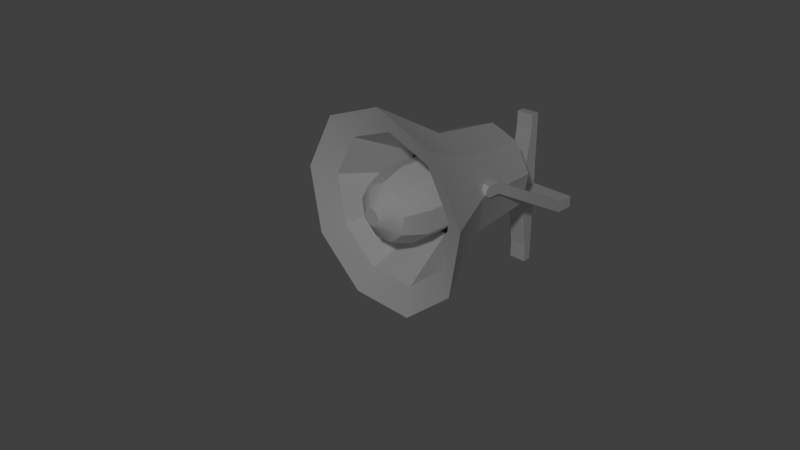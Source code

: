 # Source: lautsprecher1.blend  (saved by Blender 2.70.0; exported with 4.5.12 LTS)
import bpy
from mathutils import Matrix  # noqa: F401  (used for matrix-valued properties, if any)

bpy.ops.wm.read_factory_settings(use_empty=True)
scene = bpy.context.scene
scene.name = 'Scene'

# ---- collections
col_collection_1 = bpy.data.collections.new('Collection 1'); scene.collection.children.link(col_collection_1)

# ---- world
world_world = bpy.data.worlds.new('World'); scene.world = world_world
world_world.color = (0.05088, 0.05088, 0.05088)
world_world.use_sun_shadow = False
world_world.sun_shadow_jitter_overblur = 0.0
world_world.cycles.sampling_method = 'MANUAL'
world_world.cycles.sample_map_resolution = 256
world_world.light_settings.ao_factor = 0.1193

# ---- cameras
cam_camera = bpy.data.cameras.new('Camera')
cam_camera.clip_end = 100.0
cam_camera.lens = 35.0
cam_camera.sensor_width = 32.0
cam_camera.sensor_height = 18.0
cam_camera.ortho_scale = 7.314
cam_camera.dof.focus_distance = 0.0
cam_camera.dof.aperture_fstop = 128.0

# ---- lights
light_lamp = bpy.data.lights.new('Lamp', 'POINT')
light_lamp.transmission_factor = 0.0
light_lamp.cutoff_distance = 30.0
light_lamp.energy = 100.0
light_lamp.shadow_buffer_clip_start = 1.001
light_lamp.shadow_soft_size = 0.1
light_lamp.shadow_maximum_resolution = 0.006
light_lamp.use_absolute_resolution = True
light_lamp.cycles.use_multiple_importance_sampling = False

# ---- meshes
me_cube_001 = bpy.data.meshes.new('Cube.001')
me_cube_001.from_pydata([(0.0, -0.01719, -0.01719), (0.0, 0.03688, -0.01719), (0.1667, 0.03688, -0.01719), (0.1667, -0.01719, -0.01719), (0.0, -0.01719, 0.01719), (0.0, 0.03688, 0.01719), (0.1667, 0.03688, 0.01719), (0.1667, -0.01719, 0.01719), (0.1292, 0.03688, 0.01719), (0.1292, 0.03688, -0.01719), (0.1292, -0.01719, 0.01719), (0.1292, -0.01719, -0.01719), (0.1667, -0.2944, 0.1312), (0.1667, -0.2944, 0.1656), (0.1292, -0.2944, 0.1656), (0.1292, -0.2944, 0.1312), (0.1667, -0.3336, 0.1312), (0.1667, -0.3336, 0.1656), (0.1292, -0.3336, 0.1656), (0.1292, -0.3336, 0.1312), (0.1667, -0.3455, 0.1423), (0.1667, -0.3455, 0.1545), (0.1292, -0.3455, 0.1545), (0.1292, -0.3455, 0.1423), (0.02765, 0.03688, -0.01719), (0.02765, -0.01719, 0.01719), (0.02765, 0.03688, 0.01719), (0.02765, -0.01719, -0.01719), (0.0, 0.009686, 0.2445), (0.0, 0.03688, 0.2445), (0.02765, 0.009686, 0.2445), (0.02765, 0.03688, 0.2445), (0.0, 0.009686, -0.2476), (0.0, 0.03688, -0.2476), (0.02765, 0.03688, -0.2476), (0.02765, 0.009686, -0.2476), (0.02765, 0.009686, 0.1999), (0.02765, 0.03688, 0.1999), (0.0, 0.03688, 0.1999), (0.0, 0.009686, 0.1999), (0.02765, 0.03688, -0.1904), (0.02765, 0.009686, -0.1904), (0.0, 0.009686, -0.1904), (0.0, 0.03688, -0.1904)], [], [(8, 6, 2, 9), (6, 7, 3, 2), (25, 4, 0, 27), (11, 9, 2, 3), (36, 37, 31, 30), (26, 8, 9, 24), (10, 11, 15, 14), (27, 24, 9, 11), (7, 6, 8, 10), (14, 15, 19, 18), (7, 10, 14, 13), (11, 3, 12, 15), (3, 7, 13, 12), (18, 19, 23, 22), (13, 14, 18, 17), (15, 12, 16, 19), (12, 13, 17, 16), (21, 22, 23, 20), (17, 18, 22, 21), (19, 16, 20, 23), (16, 17, 21, 20), (10, 25, 27, 11), (10, 8, 26, 25), (5, 26, 24, 1), (40, 41, 35, 34), (30, 31, 29, 28), (37, 38, 29, 31), (39, 36, 30, 28), (32, 33, 34, 35), (41, 42, 32, 35), (43, 40, 34, 33), (25, 26, 37, 36), (26, 5, 38, 37), (4, 25, 36, 39), (24, 27, 41, 40), (27, 0, 42, 41), (1, 24, 40, 43)])
me_cube_001.use_remesh_preserve_volume = False
me_cube_001.use_remesh_preserve_attributes = False
me_cube_001.use_mirror_vertex_groups = False
me_cube_001.update()
me_cylinder = bpy.data.meshes.new('Cylinder')
me_cylinder.from_pydata([(-2.077e-09, 0.08118, 0.1047), (-6.462e-10, -0.08118, 0.1237), (0.06729, 0.08118, 0.08019), (0.07951, -0.08118, 0.09476), (0.1031, 0.08118, 0.01818), (0.1218, -0.08118, 0.02148), (0.09066, 0.08118, -0.05234), (0.1071, -0.08118, -0.06185), (0.0358, 0.08118, -0.09837), (0.04231, -0.08118, -0.1162), (-0.0358, 0.08118, -0.09837), (-0.04231, -0.08118, -0.1162), (-0.09066, 0.08118, -0.05234), (-0.1071, -0.08118, -0.06185), (-0.1031, 0.08118, 0.01818), (-0.1218, -0.08118, 0.02148), (-0.06729, 0.08118, 0.08019), (-0.07951, -0.08118, 0.09476), (2.33e-09, -0.2518, 0.2184), (0.1404, -0.2518, 0.1673), (0.2151, -0.2518, 0.03793), (0.1892, -0.2518, -0.1092), (0.0747, -0.2518, -0.2052), (-0.0747, -0.2518, -0.2052), (-0.1892, -0.2518, -0.1092), (-0.2151, -0.2518, 0.03793), (-0.1404, -0.2518, 0.1673), (-2.992e-09, 0.08118, 0.08164), (0.05248, 0.08118, 0.06254), (0.0804, 0.08118, 0.01418), (0.0707, 0.08118, -0.04082), (0.02792, 0.08118, -0.07672), (-0.02792, 0.08118, -0.07672), (-0.0707, 0.08118, -0.04082), (-0.0804, 0.08118, 0.01418), (-0.05248, 0.08118, 0.06254), (-5.258e-09, -0.2677, 0.01985), (0.01276, -0.2677, 0.0152), (0.01955, -0.2677, 0.003447), (0.01719, -0.2677, -0.009924), (0.006788, -0.2677, -0.01865), (-0.006788, -0.2677, -0.01865), (-0.01719, -0.2677, -0.009924), (-0.01955, -0.2677, 0.003447), (-0.01276, -0.2677, 0.0152), (-1.369e-11, 0.1519, 0.1411), (1.914e-09, -0.06688, 0.1667), (0.09068, 0.1519, 0.1081), (0.1072, -0.06688, 0.1277), (0.1389, 0.1519, 0.0245), (0.1642, -0.06688, 0.02895), (0.1222, 0.1519, -0.07054), (0.1444, -0.06688, -0.08335), (0.04825, 0.1519, -0.1326), (0.05702, -0.06688, -0.1566), (-0.04825, 0.1519, -0.1326), (-0.05702, -0.06688, -0.1566), (-0.1222, 0.1519, -0.07054), (-0.1444, -0.06688, -0.08335), (-0.1389, 0.1519, 0.0245), (-0.1642, -0.06688, 0.02895), (-0.09068, 0.1519, 0.1081), (-0.1072, -0.06688, 0.1277), (5.924e-09, -0.2896, 0.2944), (0.1892, -0.2896, 0.2255), (0.2899, -0.2896, 0.05111), (0.2549, -0.2896, -0.1472), (0.1007, -0.2896, -0.2766), (-0.1007, -0.2896, -0.2766), (-0.2549, -0.2896, -0.1472), (-0.2899, -0.2896, 0.05111), (-0.1892, -0.2896, 0.2255), (-1.248e-09, 0.1519, 0.11), (0.07072, 0.1519, 0.08429), (0.1084, 0.1519, 0.01911), (0.09529, 0.1519, -0.05501), (0.03763, 0.1519, -0.1034), (-0.03763, 0.1519, -0.1034), (-0.09529, 0.1519, -0.05501), (-0.1084, 0.1519, 0.01911), (-0.07072, 0.1519, 0.08429), (-8.027e-09, -0.2072, 0.11), (0.07072, -0.2072, 0.08429), (0.1084, -0.2072, 0.01911), (0.09529, -0.2072, -0.05501), (0.03763, -0.2072, -0.1034), (-0.03763, -0.2072, -0.1034), (-0.09529, -0.2072, -0.05501), (-0.1084, -0.2072, 0.01911), (-0.07072, -0.2072, 0.08429), (-2.779e-09, -0.2783, 0.08334), (0.05357, -0.2783, 0.06384), (0.08207, -0.2783, 0.01447), (0.07218, -0.2783, -0.04167), (0.0285, -0.2783, -0.07831), (-0.0285, -0.2783, -0.07831), (-0.07218, -0.2783, -0.04167), (-0.08207, -0.2783, 0.01447), (-0.05357, -0.2783, 0.06384), (-4.301e-09, -0.3182, 0.02675), (0.01719, -0.3182, 0.02049), (0.02634, -0.3182, 0.004645), (0.02316, -0.3182, -0.01337), (0.009149, -0.3182, -0.02514), (-0.009149, -0.3182, -0.02514), (-0.02316, -0.3182, -0.01337), (-0.02634, -0.3182, 0.004645), (-0.01719, -0.3182, 0.02049)], [], [(1, 18, 26, 17), (16, 35, 27, 0), (17, 26, 25, 15), (15, 25, 24, 13), (13, 24, 23, 11), (11, 23, 22, 9), (9, 22, 21, 7), (7, 21, 20, 5), (5, 20, 19, 3), (3, 19, 18, 1), (97, 98, 89, 88), (14, 34, 35, 16), (12, 33, 34, 14), (10, 32, 33, 12), (8, 31, 32, 10), (6, 30, 31, 8), (4, 29, 30, 6), (2, 28, 29, 4), (0, 27, 28, 2), (97, 88, 87, 96), (96, 87, 86, 95), (95, 86, 85, 94), (94, 85, 84, 93), (98, 90, 81, 89), (90, 91, 82, 81), (91, 92, 83, 82), (93, 84, 83, 92), (36, 44, 43, 42, 41, 40, 39, 38, 37), (33, 32, 29, 28), (27, 34, 33, 28), (29, 32, 31, 30), (34, 27, 35), (45, 46, 48, 47), (47, 48, 50, 49), (49, 50, 52, 51), (51, 52, 54, 53), (53, 54, 56, 55), (55, 56, 58, 57), (57, 58, 60, 59), (46, 62, 71, 63), (61, 62, 46, 45), (59, 60, 62, 61), (61, 45, 72, 80), (62, 60, 70, 71), (60, 58, 69, 70), (58, 56, 68, 69), (56, 54, 67, 68), (54, 52, 66, 67), (52, 50, 65, 66), (50, 48, 64, 65), (48, 46, 63, 64), (80, 89, 81, 72), (59, 61, 80, 79), (57, 59, 79, 78), (55, 57, 78, 77), (53, 55, 77, 76), (51, 53, 76, 75), (49, 51, 75, 74), (47, 49, 74, 73), (45, 47, 73, 72), (79, 88, 89, 80), (78, 87, 88, 79), (77, 86, 87, 78), (76, 85, 86, 77), (75, 84, 85, 76), (74, 83, 84, 75), (73, 82, 83, 74), (72, 81, 82, 73), (98, 107, 99, 90), (99, 107, 106, 105, 104, 103, 102, 101, 100), (97, 106, 107, 98), (96, 105, 106, 97), (95, 104, 105, 96), (94, 103, 104, 95), (93, 102, 103, 94), (92, 101, 102, 93), (91, 100, 101, 92), (90, 99, 100, 91), (78, 73, 74, 77), (72, 73, 78, 79), (74, 75, 76, 77), (79, 80, 72), (26, 18, 63, 71), (25, 26, 71, 70), (24, 25, 70, 69), (23, 24, 69, 68), (22, 23, 68, 67), (21, 22, 67, 66), (20, 21, 66, 65), (19, 20, 65, 64), (18, 19, 64, 63)])
me_cylinder.polygons.foreach_set('use_smooth', [1, 1, 1, 1, 1, 1, 1, 1, 1, 1, 1, 1, 1, 1, 1, 1, 1, 1, 1, 1, 1, 1, 1, 1, 1, 1, 1, 1, 1, 0, 0, 0, 1, 1, 1, 1, 1, 1, 1, 1, 1, 1, 1, 1, 1, 1, 1, 1, 1, 1, 1, 1, 1, 1, 1, 1, 1, 1, 1, 1, 1, 1, 1, 1, 1, 1, 1, 1, 1, 1, 1, 1, 1, 1, 1, 1, 1, 1, 1, 0, 0, 0, 1, 1, 1, 1, 1, 1, 1, 1, 1])
me_cylinder.use_remesh_preserve_volume = False
me_cylinder.use_remesh_preserve_attributes = False
me_cylinder.use_mirror_vertex_groups = False
me_cylinder.update()

# ---- objects
ob_cube = bpy.data.objects.new('Cube', me_cube_001)
ob_cylinder = bpy.data.objects.new('Cylinder', me_cylinder)
ob_lamp = bpy.data.objects.new('Lamp', light_lamp)
ob_camera = bpy.data.objects.new('Camera', cam_camera)

# ---- transforms, parenting, visibility, modifiers, constraints
ob_cube.location = (1.037, -0.7703, 4.86)
ob_cube.lineart.crease_threshold = 0.0
_m = ob_cube.modifiers.new('Mirror', 'MIRROR')
_m.use_clip = True
ob_cylinder.location = (1.037, -1.057, 4.969)
ob_cylinder.lineart.crease_threshold = 0.0
_m = ob_cylinder.modifiers.new('EdgeSplit', 'EDGE_SPLIT')
ob_lamp.location = (2.868, -3.524, 6.889)
ob_lamp.rotation_euler = (0.6503, 0.05522, 1.866)
ob_lamp.scale = (0.4493, 0.4493, 0.4493)
ob_lamp.lock_rotations_4d = False
ob_lamp.empty_display_type = 'ARROWS'
ob_lamp.color = (0.0, 0.0, 0.0, 0.0)
ob_lamp.lineart.crease_threshold = 0.0
ob_camera.location = (2.589, -2.721, 5.967)
ob_camera.rotation_euler = (1.109, 0.01082, 0.8149)
ob_camera.scale = (0.4493, 0.4493, 0.4493)
ob_camera.lock_rotations_4d = False
ob_camera.empty_display_type = 'ARROWS'
ob_camera.color = (0.0, 0.0, 0.0, 0.0)
ob_camera.display_type = 'WIRE'
ob_camera.lineart.crease_threshold = 0.0

# ---- collection membership
col_collection_1.objects.link(ob_cube)
col_collection_1.objects.link(ob_cylinder)
col_collection_1.objects.link(ob_lamp)
col_collection_1.objects.link(ob_camera)

# ---- scene / render settings (as saved in the file)
scene.camera = ob_camera
scene.frame_start = 1; scene.frame_end = 250; scene.frame_set(1)
scene.render.engine = 'BLENDER_EEVEE_NEXT'
scene.render.resolution_percentage = 85
scene.render.dither_intensity = 0.0
scene.cycles.use_denoising = False
scene.cycles.samples = 10
scene.cycles.sampling_pattern = 'TABULATED_SOBOL'
scene.cycles.light_sampling_threshold = 0.0
scene.cycles.use_adaptive_sampling = False
scene.cycles.use_light_tree = False
scene.cycles.blur_glossy = 0.0
scene.cycles.volume_bounces = 1
scene.cycles.pixel_filter_type = 'GAUSSIAN'
scene.cycles.sample_clamp_indirect = 0.0
scene.view_settings.view_transform = 'Standard'
bpy.context.view_layer.update()
